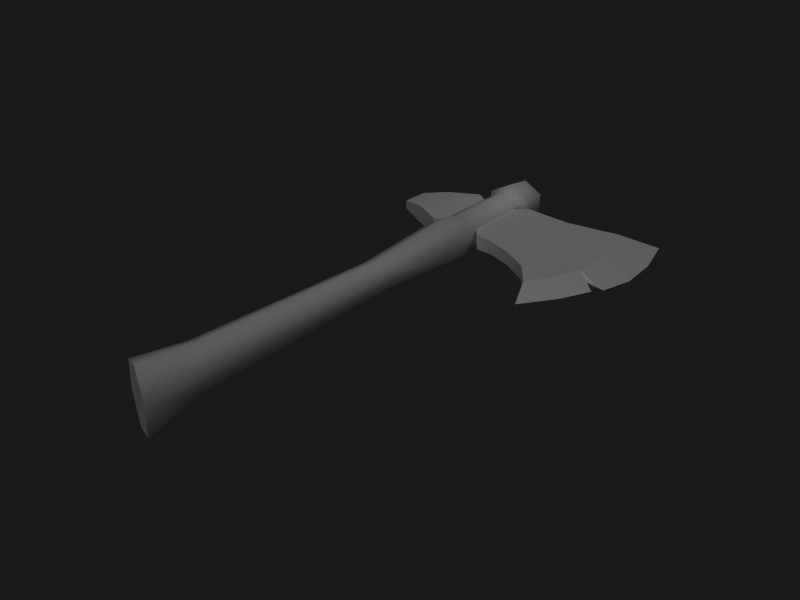 # Source: stone_axe.blend  (saved by Blender 2.73.7; exported with 4.5.12 LTS)
import bpy
from mathutils import Matrix  # noqa: F401  (used for matrix-valued properties, if any)

bpy.ops.wm.read_factory_settings(use_empty=True)
scene = bpy.context.scene
scene.name = 'Scene'

# ---- collections
col_collection_1 = bpy.data.collections.new('Collection 1'); scene.collection.children.link(col_collection_1)

# ---- materials (node trees are filled in below, after node groups)
mat_axemat = bpy.data.materials.new('AxeMat')
mat_axemat.alpha_threshold = 0.0
mat_axemat.diffuse_color = (1.0, 1.0, 1.0, 1.0)
mat_axemat.roughness = 0.5
mat_axemat.specular_intensity = 0.2
mat_axemat.line_color = (0.0, 0.0, 0.0, 1.0)

# ---- material node trees

# ---- world
world_world = bpy.data.worlds.new('World'); scene.world = world_world
world_world.color = (0.1, 0.1, 0.1)
world_world.use_sun_shadow = False
world_world.sun_shadow_jitter_overblur = 0.0
world_world.cycles.sampling_method = 'MANUAL'
world_world.cycles.sample_map_resolution = 256

# ---- lights
light_lamp_001 = bpy.data.lights.new('Lamp.001', 'SUN')
light_lamp_001.transmission_factor = 0.0
light_lamp_001.angle = 1.571
light_lamp_001.energy = 1.0
light_lamp_001.shadow_buffer_clip_start = 0.5
light_lamp_001.shadow_soft_size = 1.0
light_lamp_001.shadow_cascade_max_distance = 1000.0
light_lamp_001.cycles.use_multiple_importance_sampling = False

# ---- meshes
me_plane_005 = bpy.data.meshes.new('Plane.005')
me_plane_005.from_pydata([(0.199, 0.2484, 0.000109), (0.2155, 0.1862, 0.000109), (-0.006077, 0.2291, 0.01101), (0.2192, 0.1289, 0.000109), (0.2069, 0.08414, 0.000109), (0.1767, 0.09111, 0.000109), (0.197, 0.0718, 0.000109), (0.176, 0.02742, 0.000109), (0.1414, -0.0208, 0.000109), (0.1238, 0.02253, 0.009882), (0.09557, 0.0603, 0.009882), (0.05529, 0.08534, 0.009882), (0.01769, 0.0997, 0.009882), (-0.007745, 0.1021, 0.01101), (0.1421, 0.05153, 0.009882), (0.161, 0.1004, 0.009882), (0.1636, 0.1437, 0.009882), (0.1568, 0.1922, 0.009882), (0.1432, 0.2339, 0.009882), (0.06334, 0.224, 0.009882), (0.06334, 0.224, -0.009663), (0.1432, 0.2339, -0.009663), (0.1568, 0.1922, -0.009663), (0.1636, 0.1437, -0.009663), (0.161, 0.1004, -0.009663), (0.1421, 0.05153, -0.009663), (-0.007745, 0.1021, -0.01079), (0.01769, 0.0997, -0.009663), (0.05529, 0.08534, -0.009663), (0.09557, 0.0603, -0.009663), (0.1238, 0.02253, -0.009663), (-0.006077, 0.2291, -0.01079), (-0.09249, 0.225, 0.01338), (-0.09249, 0.225, -0.01316), (-0.09291, 0.1097, -0.01316), (-0.09291, 0.1097, 0.01338), (-0.1358, 0.2024, -0.01316), (-0.1358, 0.2024, 0.01338), (-0.1362, 0.1323, 0.01338), (-0.1362, 0.1323, -0.01316), (-0.1736, 0.1877, 0.006371), (-0.1736, 0.1877, -0.006152), (-0.1738, 0.147, 0.006371), (-0.1738, 0.147, -0.006152), (-0.02214, 0.1192, 0.01101), (-0.02179, 0.2139, 0.01101), (-0.02179, 0.2139, -0.01079), (-0.02214, 0.1192, -0.01079), (-0.02163, 0.227, 0.01379), (-0.02253, 0.227, -0.01553), (-0.04837, 0.227, -0.02941), (-0.07332, 0.227, -0.01397), (-0.07242, 0.227, 0.01535), (-0.04657, 0.227, 0.02924), (-0.02163, 0.1056, 0.01379), (-0.02253, 0.1056, -0.01553), (-0.04837, 0.1056, -0.02941), (-0.07332, 0.1056, -0.01397), (-0.07242, 0.1056, 0.01535), (-0.04657, 0.1056, 0.02924), (-0.04642, 0.08533, 0.03428), (-0.07671, 0.08533, 0.01801), (-0.07777, 0.08533, -0.01636), (-0.04853, 0.08533, -0.03446), (-0.01823, 0.08533, -0.01819), (-0.01718, 0.08533, 0.01619), (-0.02404, -0.06824, 0.009982), (-0.02485, -0.06824, -0.01129), (-0.04829, -0.06824, -0.02136), (-0.07091, -0.06824, -0.01016), (-0.07009, -0.06824, 0.01111), (-0.04666, -0.06824, 0.02118), (-0.04909, -0.378, 0.02985), (-0.0798, -0.3611, 0.01568), (-0.08087, -0.3605, -0.01426), (-0.05122, -0.3768, -0.03003), (-0.02052, -0.3937, -0.01585), (-0.01945, -0.3943, 0.01409), (-0.001627, -0.4874, 0.01895), (-0.003222, -0.4865, -0.02127), (-0.04907, -0.4613, -0.04031), (-0.09331, -0.437, -0.01913), (-0.09172, -0.4378, 0.02109), (-0.04588, -0.4631, 0.04013), (-0.01436, 0.2357, 0.0177), (-0.01551, 0.2357, -0.01987), (-0.04862, 0.2357, -0.03766), (-0.08058, 0.2357, -0.01788), (-0.07943, 0.2357, 0.01969), (-0.04632, 0.2357, 0.03748), (-0.0195, 0.2803, 0.01499), (-0.02047, 0.2802, -0.01686), (-0.04844, 0.2778, -0.03194), (-0.07544, 0.2755, -0.01517), (-0.07447, 0.2755, 0.01668), (-0.0465, 0.278, 0.03176), (-0.07314, 0.1182, -0.01079), (-0.07279, 0.2129, -0.01079), (-0.07279, 0.2129, 0.01101), (-0.07314, 0.1182, 0.01101)], [], [(13, 2, 45, 44), (0, 18, 17, 1), (1, 17, 16, 3), (3, 16, 15, 4), (7, 14, 9, 8), (6, 15, 14, 7), (4, 15, 5), (5, 15, 6), (9, 14, 15, 10), (10, 15, 16, 11), (11, 16, 17, 12), (2, 13, 12, 19), (17, 18, 19, 12), (22, 27, 20, 21), (31, 20, 27, 26), (28, 27, 22, 23), (29, 28, 23, 24), (30, 29, 24, 25), (5, 6, 24), (4, 5, 24), (6, 7, 25, 24), (7, 8, 30, 25), (3, 4, 24, 23), (1, 3, 23, 22), (0, 1, 22, 21), (26, 47, 46, 31), (8, 9, 30), (9, 10, 29, 30), (10, 11, 28, 29), (11, 12, 27, 28), (12, 13, 26, 27), (0, 21, 18), (18, 21, 20, 19), (2, 19, 20, 31), (13, 44, 47, 26), (2, 31, 46, 45), (97, 33, 32, 98), (96, 99, 35, 34), (96, 34, 33, 97), (98, 32, 35, 99), (33, 36, 37, 32), (34, 35, 38, 39), (34, 39, 36, 33), (32, 37, 38, 35), (36, 41, 40, 37), (39, 38, 42, 43), (39, 43, 41, 36), (37, 40, 42, 38), (40, 41, 43, 42), (49, 55, 56, 50), (50, 56, 57, 51), (52, 58, 59, 53), (53, 59, 54, 48), (54, 59, 60, 65), (59, 58, 61, 60), (58, 57, 62, 61), (57, 56, 63, 62), (56, 55, 64, 63), (55, 54, 65, 64), (64, 65, 66, 67), (63, 64, 67, 68), (62, 63, 68, 69), (61, 62, 69, 70), (60, 61, 70, 71), (65, 60, 71, 66), (66, 71, 72, 77), (71, 70, 73, 72), (70, 69, 74, 73), (69, 68, 75, 74), (68, 67, 76, 75), (67, 66, 77, 76), (76, 77, 78, 79), (75, 76, 79, 80), (74, 75, 80, 81), (73, 74, 81, 82), (72, 73, 82, 83), (77, 72, 83, 78), (48, 49, 85, 84), (49, 50, 86, 85), (50, 51, 87, 86), (51, 52, 88, 87), (52, 53, 89, 88), (53, 48, 84, 89), (84, 85, 91, 90), (85, 86, 92, 91), (86, 87, 93, 92), (87, 88, 94, 93), (88, 89, 95, 94), (89, 84, 90, 95), (92, 93, 94, 95), (91, 92, 95, 90), (80, 83, 82, 81), (78, 83, 80, 79), (52, 98, 99, 58), (57, 58, 99, 96), (51, 57, 96, 97), (51, 97, 98, 52), (44, 45, 48, 54), (44, 54, 55, 47), (46, 47, 55, 49), (45, 46, 49, 48)])
me_plane_005.polygons.foreach_set('use_smooth', [True] * 101)
_k = set([(0, 1), (0, 18), (0, 21), (1, 3), (2, 19), (2, 31), (2, 45), (3, 4), (4, 5), (4, 15), (4, 24), (5, 6), (5, 15), (5, 24), (6, 7), (6, 15), (6, 24), (7, 8), (8, 9), (8, 30), (9, 10), (9, 14), (10, 11), (11, 12), (12, 13), (13, 26), (13, 44), (14, 15), (15, 16), (16, 17), (17, 18), (18, 19), (20, 21), (20, 31), (21, 22), (22, 23), (23, 24), (24, 25), (25, 30), (26, 27), (26, 47), (27, 28), (28, 29), (29, 30), (31, 46), (32, 33), (32, 37), (32, 98), (33, 36), (33, 97), (34, 35), (34, 39), (34, 96), (35, 38), (35, 99), (36, 41), (37, 40), (38, 42), (39, 43), (40, 41), (40, 42), (41, 43), (42, 43), (44, 45), (44, 47), (45, 46), (46, 47), (78, 79), (78, 83), (79, 80), (80, 81), (81, 82), (82, 83), (90, 91), (90, 95), (91, 92), (92, 93), (93, 94), (94, 95), (96, 97), (96, 99), (97, 98), (98, 99)])
me_plane_005.attributes.new('sharp_edge', 'BOOLEAN', 'EDGE').data.foreach_set('value', [ (min(e.vertices), max(e.vertices)) in _k for e in me_plane_005.edges])
_uv = me_plane_005.uv_layers.new(name='UVTex')
_uv.uv.foreach_set('vector', [0.2553, 0.3192, 0.311, 0.515, 0.2804, 0.4982, 0.2401, 0.3517, 0.6369, 0.4594, 0.5437, 0.46, 0.5474, 0.39, 0.6369, 0.3568, 0.6369, 0.3568, 0.5474, 0.39, 0.5382, 0.3119, 0.6199, 0.2672, 0.6199, 0.2672, 0.5382, 0.3119, 0.5168, 0.2449, 0.5847, 0.203, 0.5063, 0.125, 0.4648, 0.1783, 0.4241, 0.1423, 0.4325, 0.0675, 0.5585, 0.1821, 0.5168, 0.2449, 0.4648, 0.1783, 0.5063, 0.125, 0.5847, 0.203, 0.5168, 0.2449, 0.5401, 0.2215, 0.5401, 0.2215, 0.5168, 0.2449, 0.5585, 0.1821, 0.4241, 0.1423, 0.4648, 0.1783, 0.5168, 0.2449, 0.3976, 0.2118, 0.3976, 0.2118, 0.5168, 0.2449, 0.5382, 0.3119, 0.346, 0.2671, 0.346, 0.2671, 0.5382, 0.3119, 0.5474, 0.39, 0.2937, 0.305, 0.311, 0.515, 0.2553, 0.3192, 0.2937, 0.305, 0.4163, 0.4782, 0.5474, 0.39, 0.5437, 0.46, 0.4163, 0.4782, 0.2937, 0.305, 0.515, 0.5818, 0.3334, 0.7782, 0.3577, 0.5674, 0.4781, 0.5222, 0.2476, 0.5857, 0.3577, 0.5674, 0.3334, 0.7782, 0.2928, 0.7842, 0.3974, 0.7863, 0.3334, 0.7782, 0.515, 0.5818, 0.5445, 0.6547, 0.4692, 0.81, 0.3974, 0.7863, 0.5445, 0.6547, 0.5579, 0.7238, 0.5259, 0.8583, 0.4692, 0.81, 0.5579, 0.7238, 0.5443, 0.8072, 0.5895, 0.733, 0.6247, 0.7588, 0.5579, 0.7238, 0.6376, 0.7279, 0.5895, 0.733, 0.5579, 0.7238, 0.6247, 0.7588, 0.6063, 0.834, 0.5443, 0.8072, 0.5579, 0.7238, 0.6063, 0.834, 0.5692, 0.9198, 0.5259, 0.8583, 0.5443, 0.8072, 0.6376, 0.6547, 0.6376, 0.7279, 0.5579, 0.7238, 0.5445, 0.6547, 0.6094, 0.5679, 0.6376, 0.6547, 0.5445, 0.6547, 0.515, 0.5818, 0.5601, 0.4779, 0.6094, 0.5679, 0.515, 0.5818, 0.4781, 0.5222, 0.2928, 0.7842, 0.2639, 0.763, 0.2288, 0.6151, 0.2476, 0.5857, 0.6358, 0.9805, 0.5669, 0.9949, 0.567, 0.9661, 0.5669, 0.9949, 0.4976, 0.9949, 0.4976, 0.9661, 0.567, 0.9661, 0.4976, 0.9949, 0.4278, 0.9949, 0.4278, 0.9661, 0.4976, 0.9661, 0.4278, 0.9949, 0.3685, 0.9949, 0.3685, 0.9661, 0.4278, 0.9661, 0.3685, 0.9949, 0.3309, 0.9965, 0.3309, 0.9644, 0.3685, 0.9661, 0.6089, 0.9404, 0.5196, 0.9555, 0.5196, 0.9252, 0.5196, 0.9252, 0.5196, 0.9555, 0.395, 0.9555, 0.395, 0.9252, 0.2872, 0.9235, 0.395, 0.9252, 0.395, 0.9555, 0.2872, 0.9572, 0.3309, 0.9965, 0.2979, 0.9965, 0.2979, 0.9644, 0.3309, 0.9644, 0.2872, 0.9235, 0.2872, 0.9572, 0.2533, 0.9572, 0.2533, 0.9235, 0.1743, 0.9573, 0.1385, 0.9609, 0.1385, 0.9198, 0.1743, 0.9235, 0.2229, 0.9644, 0.2229, 0.9965, 0.1912, 1.0, 0.1912, 0.9609, 0.1846, 0.7838, 0.1566, 0.8046, 0.1139, 0.6243, 0.1495, 0.6358, 0.2009, 0.5182, 0.1752, 0.5454, 0.126, 0.3667, 0.1606, 0.3715, 0.1385, 0.9609, 0.06288, 0.9609, 0.06288, 0.9198, 0.1385, 0.9198, 0.1912, 0.9609, 0.1912, 1.0, 0.1193, 1.0, 0.1193, 0.9609, 0.1566, 0.8046, 0.0804, 0.7856, 0.05472, 0.6759, 0.1139, 0.6243, 0.1752, 0.5454, 0.0985, 0.5286, 0.0683, 0.42, 0.126, 0.3667, 0.06288, 0.9609, 0.0, 0.9501, 1.154e-08, 0.9307, 0.06288, 0.9198, 0.1193, 0.9609, 0.1193, 1.0, 0.05986, 0.9897, 0.05986, 0.9712, 0.0804, 0.7856, 0.01493, 0.777, 0.0, 0.7133, 0.05472, 0.6759, 0.0985, 0.5286, 0.03252, 0.522, 0.015, 0.459, 0.0683, 0.42, 0.0, 0.9897, 0.0, 0.9712, 0.05986, 0.9712, 0.05986, 0.9897, 0.8106, 0.9292, 0.8045, 0.7765, 0.8526, 0.7753, 0.8567, 0.9281, 0.8567, 0.9281, 0.8526, 0.7753, 0.9008, 0.7741, 0.9029, 0.9278, 0.6718, 0.9359, 0.6592, 0.7801, 0.7074, 0.7785, 0.7183, 0.9334, 0.7183, 0.9334, 0.7074, 0.7785, 0.7558, 0.7774, 0.765, 0.9311, 0.7558, 0.7774, 0.7074, 0.7785, 0.7061, 0.7535, 0.7553, 0.753, 0.7074, 0.7785, 0.6592, 0.7801, 0.6541, 0.7526, 0.7061, 0.7535, 0.949, 0.7732, 0.9008, 0.7741, 0.9008, 0.7491, 0.9522, 0.7464, 0.9008, 0.7741, 0.8526, 0.7753, 0.852, 0.7513, 0.9008, 0.7491, 0.8526, 0.7753, 0.8045, 0.7765, 0.8039, 0.7523, 0.852, 0.7513, 0.8045, 0.7765, 0.7558, 0.7774, 0.7553, 0.753, 0.8039, 0.7523, 0.8039, 0.7523, 0.7553, 0.753, 0.7606, 0.5695, 0.7957, 0.5693, 0.852, 0.7513, 0.8039, 0.7523, 0.7957, 0.5693, 0.8376, 0.5686, 0.9008, 0.7491, 0.852, 0.7513, 0.8376, 0.5686, 0.8786, 0.5676, 0.9522, 0.7464, 0.9008, 0.7491, 0.8786, 0.5676, 0.9125, 0.5668, 0.7061, 0.7535, 0.6541, 0.7526, 0.6782, 0.5693, 0.7193, 0.5696, 0.7553, 0.753, 0.7061, 0.7535, 0.7193, 0.5696, 0.7606, 0.5695, 0.7606, 0.5695, 0.7193, 0.5696, 0.6852, 0.1601, 0.7399, 0.1336, 0.7193, 0.5696, 0.6782, 0.5693, 0.6341, 0.1883, 0.6852, 0.1601, 0.9125, 0.5668, 0.8786, 0.5676, 0.9046, 0.1831, 0.9527, 0.189, 0.8786, 0.5676, 0.8376, 0.5686, 0.8502, 0.1579, 0.9046, 0.1831, 0.8376, 0.5686, 0.7957, 0.5693, 0.7925, 0.1333, 0.8502, 0.1579, 0.7957, 0.5693, 0.7606, 0.5695, 0.7399, 0.1336, 0.7925, 0.1333, 0.7925, 0.1333, 0.7399, 0.1336, 0.7283, 0.01018, 0.7917, 0.01018, 0.8502, 0.1579, 0.7925, 0.1333, 0.7917, 0.01018, 0.8638, 0.04981, 0.9046, 0.1831, 0.8502, 0.1579, 0.8638, 0.04981, 0.9333, 0.08896, 0.9527, 0.189, 0.9046, 0.1831, 0.9333, 0.08896, 0.9928, 0.1013, 0.6852, 0.1601, 0.6341, 0.1883, 0.5943, 0.09827, 0.6604, 0.05298, 0.7399, 0.1336, 0.6852, 0.1601, 0.6604, 0.05298, 0.7283, 0.01018, 0.765, 0.9311, 0.8106, 0.9292, 0.8111, 0.941, 0.7657, 0.9431, 0.8106, 0.9292, 0.8567, 0.9281, 0.8565, 0.94, 0.8111, 0.941, 0.8567, 0.9281, 0.9029, 0.9278, 0.9026, 0.9399, 0.8565, 0.94, 0.9029, 0.9278, 0.9481, 0.9283, 0.9526, 0.9421, 0.9026, 0.9399, 0.6718, 0.9359, 0.7183, 0.9334, 0.7192, 0.9457, 0.6684, 0.9503, 0.7183, 0.9334, 0.765, 0.9311, 0.7657, 0.9431, 0.7192, 0.9457, 0.7657, 0.9431, 0.8111, 0.941, 0.8136, 0.9859, 0.7703, 0.9887, 0.8111, 0.941, 0.8565, 0.94, 0.8566, 0.9825, 0.8136, 0.9859, 0.8565, 0.94, 0.9026, 0.9399, 0.8997, 0.9809, 0.8566, 0.9825, 0.9026, 0.9399, 0.9526, 0.9421, 0.9431, 0.9845, 0.8997, 0.9809, 0.6684, 0.9503, 0.7192, 0.9457, 0.7262, 0.9897, 0.6817, 0.993, 0.7192, 0.9457, 0.7657, 0.9431, 0.7703, 0.9887, 0.7262, 0.9897, 0.2811, 0.1383, 0.3115, 0.191, 0.2811, 0.2436, 0.2203, 0.2436, 0.2203, 0.1383, 0.2811, 0.1383, 0.2203, 0.2436, 0.1898, 0.191, 0.04541, 0.2305, 0.1898, 0.2305, 0.1515, 0.3227, 0.07927, 0.3227, 0.156, 0.1383, 0.1898, 0.2305, 0.04541, 0.2305, 0.08378, 0.1383, 0.9481, 0.9283, 0.9419, 0.9105, 0.942, 0.7896, 0.949, 0.7732, 0.9008, 0.7741, 0.949, 0.7732, 0.942, 0.7896, 0.9063, 0.7899, 0.9029, 0.9278, 0.9008, 0.7741, 0.9063, 0.7899, 0.9074, 0.9103, 0.9029, 0.9278, 0.9074, 0.9103, 0.9419, 0.9105, 0.9481, 0.9283, 0.7615, 0.7947, 0.768, 0.9145, 0.765, 0.9311, 0.7558, 0.7774, 0.7615, 0.7947, 0.7558, 0.7774, 0.8045, 0.7765, 0.7971, 0.7938, 0.8026, 0.9132, 0.7971, 0.7938, 0.8045, 0.7765, 0.8106, 0.9292, 0.768, 0.9145, 0.8026, 0.9132, 0.8106, 0.9292, 0.765, 0.9311])
me_plane_005.materials.append(mat_axemat)
me_plane_005.use_remesh_preserve_volume = False
me_plane_005.use_remesh_preserve_attributes = False
me_plane_005.use_mirror_vertex_groups = False
me_plane_005.update()

# ---- objects
ob_stoneaxe = bpy.data.objects.new('StoneAxe', me_plane_005)
ob_lamp = bpy.data.objects.new('Lamp', light_lamp_001)

# ---- transforms, parenting, visibility, modifiers, constraints
ob_stoneaxe.location = (-0.001378, 0.001341, -1.44e-05)
ob_stoneaxe.lock_rotations_4d = False
ob_stoneaxe.empty_display_type = 'ARROWS'
ob_stoneaxe.lineart.crease_threshold = 0.0
_m = ob_stoneaxe.modifiers.new('EdgeSplit', 'EDGE_SPLIT')
_m.use_edge_angle = False
ob_lamp.location = (2.5, -5.0, 7.5)
ob_lamp.rotation_euler = (0.4847, 0.4381, -0.2138)
ob_lamp.lock_rotations_4d = False
ob_lamp.empty_display_type = 'ARROWS'
ob_lamp.lineart.crease_threshold = 0.0

# ---- collection membership
col_collection_1.objects.link(ob_stoneaxe)
col_collection_1.objects.link(ob_lamp)

# ---- scene / render settings (as saved in the file)
scene.frame_start = 1; scene.frame_end = 250; scene.frame_set(1)
scene.render.engine = 'BLENDER_EEVEE_NEXT'
scene.render.image_settings.color_mode = 'RGB'
scene.render.image_settings.compression = 90
scene.render.resolution_x = 800
scene.render.resolution_y = 600
scene.render.resolution_percentage = 50
scene.render.pixel_aspect_x = 100.0
scene.render.pixel_aspect_y = 100.0
scene.render.fps = 25
scene.render.dither_intensity = 0.0
scene.render.use_compositing = False
scene.render.use_sequencer = False
scene.render.use_bake_selected_to_active = True
scene.render.bake_margin = 8
scene.render.bake_bias = 0.07
scene.render.use_stamp_time = False
scene.render.use_stamp_date = False
scene.render.use_stamp_frame = False
scene.render.use_stamp_camera = False
scene.render.use_stamp_scene = False
scene.render.use_stamp_filename = False
scene.render.use_stamp_render_time = False
scene.render.stamp_font_size = 0
scene.cycles.use_denoising = False
scene.cycles.samples = 10
scene.cycles.sampling_pattern = 'TABULATED_SOBOL'
scene.cycles.light_sampling_threshold = 0.0
scene.cycles.use_adaptive_sampling = False
scene.cycles.use_light_tree = False
scene.cycles.blur_glossy = 0.0
scene.cycles.volume_bounces = 1
scene.cycles.pixel_filter_type = 'GAUSSIAN'
scene.cycles.sample_clamp_indirect = 0.0
scene.view_settings.view_transform = 'Raw'
bpy.context.view_layer.update()

# ---- added for rendering (the .blend has no active camera): camera
cam_auto = bpy.data.cameras.new('AutoCamera')
cam_auto.lens = 50.0
cam_auto.sensor_width = 36.0
cam_auto.clip_end = 1000.0
ob_auto_camera = bpy.data.objects.new('AutoCamera', cam_auto)
scene.collection.objects.link(ob_auto_camera)
ob_auto_camera.location = (0.822703, -1.0639, 0.641024)
ob_auto_camera.rotation_euler = (1.09748, -7.21219e-08, 0.694738)
scene.camera = ob_auto_camera
bpy.context.view_layer.update()
